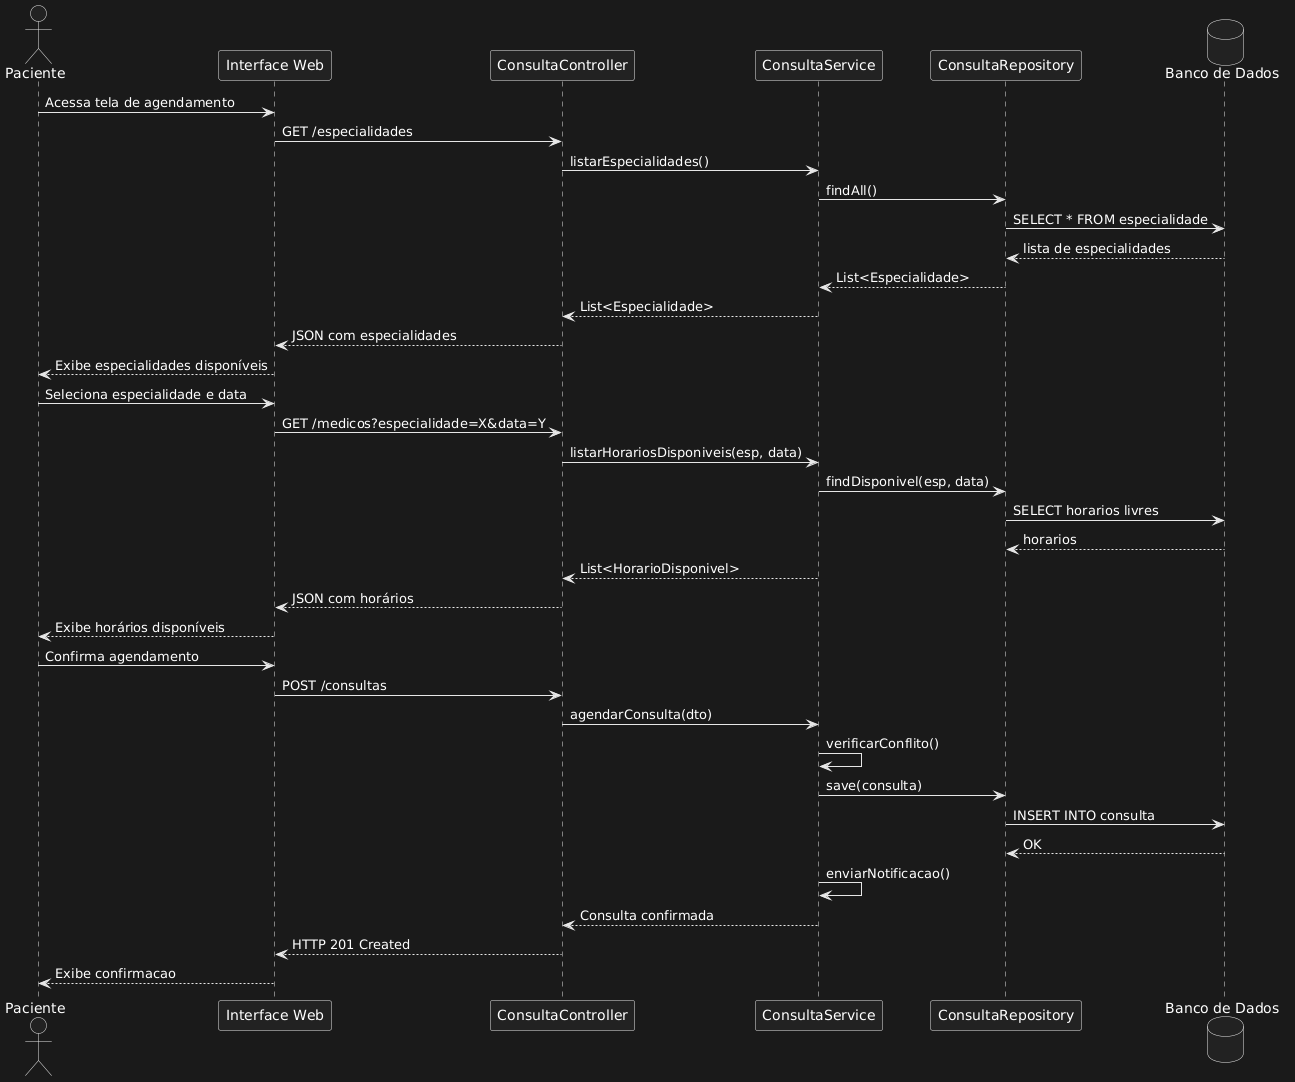

The diagram above was rendered by PlantUML. Its source (embedded in the PNG):
@startuml
actor Paciente
participant "Interface Web" as UI
participant "ConsultaController" as Controller
participant "ConsultaService" as Service
participant "ConsultaRepository" as Repository
database "Banco de Dados" as DB

Paciente -> UI : Acessa tela de agendamento
UI -> Controller : GET /especialidades
Controller -> Service : listarEspecialidades()
Service -> Repository : findAll()
Repository -> DB : SELECT * FROM especialidade
DB --> Repository : lista de especialidades
Repository --> Service : List<Especialidade>
Service --> Controller : List<Especialidade>
Controller --> UI : JSON com especialidades
UI --> Paciente : Exibe especialidades disponíveis

Paciente -> UI : Seleciona especialidade e data
UI -> Controller : GET /medicos?especialidade=X&data=Y
Controller -> Service : listarHorariosDisponiveis(esp, data)
Service -> Repository : findDisponivel(esp, data)
Repository -> DB : SELECT horarios livres
DB --> Repository : horarios
Service --> Controller : List<HorarioDisponivel>
Controller --> UI : JSON com horários
UI --> Paciente : Exibe horários disponíveis

Paciente -> UI : Confirma agendamento
UI -> Controller : POST /consultas
Controller -> Service : agendarConsulta(dto)
Service -> Service : verificarConflito()
Service -> Repository : save(consulta)
Repository -> DB : INSERT INTO consulta
DB --> Repository : OK
Service -> Service : enviarNotificacao()
Service --> Controller : Consulta confirmada
Controller --> UI : HTTP 201 Created
UI --> Paciente : Exibe confirmacao
@enduml